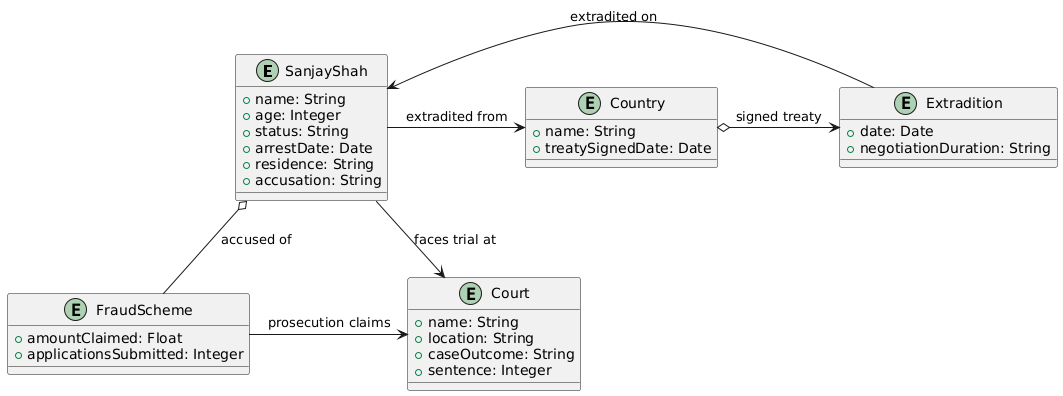

The diagram above was rendered by PlantUML. Its source (embedded in the PNG):
@startuml
entity SanjayShah {
    +name: String
    +age: Integer
    +status: String
    +arrestDate: Date
    +residence: String
    +accusation: String
}

entity Court {
    +name: String
    +location: String
    +caseOutcome: String
    +sentence: Integer
}

entity Country {
    +name: String
    +treatySignedDate: Date
}

entity Extradition {
    +date: Date
    +negotiationDuration: String
}

entity FraudScheme {
    +amountClaimed: Float
    +applicationsSubmitted: Integer
}

SanjayShah -> Court : faces trial at
SanjayShah -> Country : extradited from
Country o-> Extradition : signed treaty
Extradition -> SanjayShah : extradited on
SanjayShah o-- FraudScheme : accused of
FraudScheme -> Court : prosecution claims
@enduml